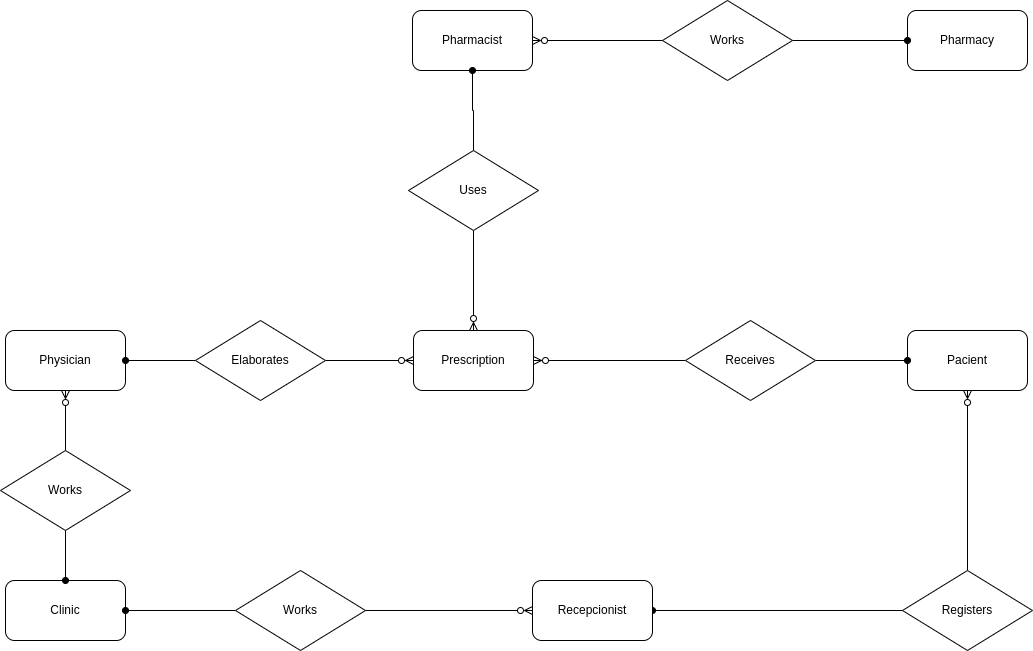

The diagram above was exported from draw.io. Its source (the exported page's mxGraphModel, read from the mxfile embedded in the PNG):
<mxGraphModel dx="2269" dy="1589" grid="1" gridSize="10" guides="1" tooltips="1" connect="1" arrows="1" fold="1" page="1" pageScale="1" pageWidth="1100" pageHeight="850" math="0" shadow="0">
  <root>
    <mxCell id="0" />
    <mxCell id="1" parent="0" />
    <mxCell id="wC0AvLnfI5OI9HlLTrsR-2" value="Physician" style="rounded=1;whiteSpace=wrap;html=1;" parent="1" vertex="1">
      <mxGeometry x="34" y="432" width="120" height="60" as="geometry" />
    </mxCell>
    <mxCell id="wC0AvLnfI5OI9HlLTrsR-4" value="Pharmacist" style="rounded=1;whiteSpace=wrap;html=1;" parent="1" vertex="1">
      <mxGeometry x="441" y="112" width="120" height="60" as="geometry" />
    </mxCell>
    <mxCell id="wC0AvLnfI5OI9HlLTrsR-5" value="Prescription" style="rounded=1;whiteSpace=wrap;html=1;" parent="1" vertex="1">
      <mxGeometry x="442" y="432" width="120" height="60" as="geometry" />
    </mxCell>
    <mxCell id="wC0AvLnfI5OI9HlLTrsR-6" value="Pacient" style="rounded=1;whiteSpace=wrap;html=1;" parent="1" vertex="1">
      <mxGeometry x="936" y="432" width="120" height="60" as="geometry" />
    </mxCell>
    <mxCell id="wC0AvLnfI5OI9HlLTrsR-13" style="edgeStyle=orthogonalEdgeStyle;rounded=0;orthogonalLoop=1;jettySize=auto;html=1;endArrow=ERzeroToMany;endFill=0;" parent="1" source="wC0AvLnfI5OI9HlLTrsR-11" target="wC0AvLnfI5OI9HlLTrsR-5" edge="1">
      <mxGeometry relative="1" as="geometry" />
    </mxCell>
    <mxCell id="wC0AvLnfI5OI9HlLTrsR-21" value="" style="edgeStyle=orthogonalEdgeStyle;rounded=0;orthogonalLoop=1;jettySize=auto;html=1;endArrow=oval;endFill=1;" parent="1" source="wC0AvLnfI5OI9HlLTrsR-11" target="wC0AvLnfI5OI9HlLTrsR-2" edge="1">
      <mxGeometry relative="1" as="geometry" />
    </mxCell>
    <mxCell id="wC0AvLnfI5OI9HlLTrsR-11" value="Elaborates" style="rhombus;whiteSpace=wrap;html=1;" parent="1" vertex="1">
      <mxGeometry x="224" y="422" width="130" height="80" as="geometry" />
    </mxCell>
    <mxCell id="wC0AvLnfI5OI9HlLTrsR-17" value="" style="edgeStyle=orthogonalEdgeStyle;rounded=0;orthogonalLoop=1;jettySize=auto;html=1;endArrow=ERzeroToMany;endFill=0;" parent="1" source="wC0AvLnfI5OI9HlLTrsR-14" target="wC0AvLnfI5OI9HlLTrsR-5" edge="1">
      <mxGeometry relative="1" as="geometry" />
    </mxCell>
    <mxCell id="wC0AvLnfI5OI9HlLTrsR-22" value="" style="edgeStyle=orthogonalEdgeStyle;rounded=0;orthogonalLoop=1;jettySize=auto;html=1;endArrow=oval;endFill=1;" parent="1" source="wC0AvLnfI5OI9HlLTrsR-14" target="wC0AvLnfI5OI9HlLTrsR-4" edge="1">
      <mxGeometry relative="1" as="geometry" />
    </mxCell>
    <mxCell id="wC0AvLnfI5OI9HlLTrsR-14" value="Uses" style="rhombus;whiteSpace=wrap;html=1;" parent="1" vertex="1">
      <mxGeometry x="437" y="252" width="130" height="80" as="geometry" />
    </mxCell>
    <mxCell id="wC0AvLnfI5OI9HlLTrsR-19" value="" style="edgeStyle=orthogonalEdgeStyle;rounded=0;orthogonalLoop=1;jettySize=auto;html=1;endArrow=ERzeroToMany;endFill=0;" parent="1" source="wC0AvLnfI5OI9HlLTrsR-18" target="wC0AvLnfI5OI9HlLTrsR-5" edge="1">
      <mxGeometry relative="1" as="geometry" />
    </mxCell>
    <mxCell id="wC0AvLnfI5OI9HlLTrsR-20" value="" style="edgeStyle=orthogonalEdgeStyle;rounded=0;orthogonalLoop=1;jettySize=auto;html=1;endArrow=oval;endFill=1;" parent="1" source="wC0AvLnfI5OI9HlLTrsR-18" target="wC0AvLnfI5OI9HlLTrsR-6" edge="1">
      <mxGeometry relative="1" as="geometry" />
    </mxCell>
    <mxCell id="wC0AvLnfI5OI9HlLTrsR-18" value="Receives" style="rhombus;whiteSpace=wrap;html=1;" parent="1" vertex="1">
      <mxGeometry x="714" y="422" width="130" height="80" as="geometry" />
    </mxCell>
    <mxCell id="wC0AvLnfI5OI9HlLTrsR-37" style="edgeStyle=orthogonalEdgeStyle;rounded=0;orthogonalLoop=1;jettySize=auto;html=1;endArrow=ERzeroToMany;endFill=0;" parent="1" source="wC0AvLnfI5OI9HlLTrsR-23" target="wC0AvLnfI5OI9HlLTrsR-6" edge="1">
      <mxGeometry relative="1" as="geometry" />
    </mxCell>
    <mxCell id="wC0AvLnfI5OI9HlLTrsR-38" style="edgeStyle=orthogonalEdgeStyle;rounded=0;orthogonalLoop=1;jettySize=auto;html=1;entryX=1;entryY=0.5;entryDx=0;entryDy=0;endArrow=oval;endFill=1;" parent="1" source="wC0AvLnfI5OI9HlLTrsR-23" target="wC0AvLnfI5OI9HlLTrsR-24" edge="1">
      <mxGeometry relative="1" as="geometry" />
    </mxCell>
    <mxCell id="wC0AvLnfI5OI9HlLTrsR-23" value="Registers" style="rhombus;whiteSpace=wrap;html=1;" parent="1" vertex="1">
      <mxGeometry x="931" y="672" width="130" height="80" as="geometry" />
    </mxCell>
    <mxCell id="wC0AvLnfI5OI9HlLTrsR-24" value="Recepcionist" style="rounded=1;whiteSpace=wrap;html=1;" parent="1" vertex="1">
      <mxGeometry x="561" y="682" width="120" height="60" as="geometry" />
    </mxCell>
    <mxCell id="wC0AvLnfI5OI9HlLTrsR-29" value="Pharmacy" style="rounded=1;whiteSpace=wrap;html=1;" parent="1" vertex="1">
      <mxGeometry x="936" y="112" width="120" height="60" as="geometry" />
    </mxCell>
    <mxCell id="wC0AvLnfI5OI9HlLTrsR-30" value="Clinic" style="rounded=1;whiteSpace=wrap;html=1;" parent="1" vertex="1">
      <mxGeometry x="34" y="682" width="120" height="60" as="geometry" />
    </mxCell>
    <mxCell id="wC0AvLnfI5OI9HlLTrsR-32" value="" style="edgeStyle=orthogonalEdgeStyle;rounded=0;orthogonalLoop=1;jettySize=auto;html=1;endArrow=oval;endFill=1;" parent="1" source="wC0AvLnfI5OI9HlLTrsR-31" target="wC0AvLnfI5OI9HlLTrsR-30" edge="1">
      <mxGeometry relative="1" as="geometry" />
    </mxCell>
    <mxCell id="wC0AvLnfI5OI9HlLTrsR-33" value="" style="edgeStyle=orthogonalEdgeStyle;rounded=0;orthogonalLoop=1;jettySize=auto;html=1;endArrow=ERzeroToMany;endFill=0;" parent="1" source="wC0AvLnfI5OI9HlLTrsR-31" target="wC0AvLnfI5OI9HlLTrsR-2" edge="1">
      <mxGeometry relative="1" as="geometry" />
    </mxCell>
    <mxCell id="wC0AvLnfI5OI9HlLTrsR-31" value="Works" style="rhombus;whiteSpace=wrap;html=1;" parent="1" vertex="1">
      <mxGeometry x="29" y="552" width="130" height="80" as="geometry" />
    </mxCell>
    <mxCell id="wC0AvLnfI5OI9HlLTrsR-35" style="edgeStyle=orthogonalEdgeStyle;rounded=0;orthogonalLoop=1;jettySize=auto;html=1;entryX=1;entryY=0.5;entryDx=0;entryDy=0;endArrow=ERzeroToMany;endFill=0;" parent="1" source="wC0AvLnfI5OI9HlLTrsR-34" target="wC0AvLnfI5OI9HlLTrsR-4" edge="1">
      <mxGeometry relative="1" as="geometry" />
    </mxCell>
    <mxCell id="wC0AvLnfI5OI9HlLTrsR-36" style="edgeStyle=orthogonalEdgeStyle;rounded=0;orthogonalLoop=1;jettySize=auto;html=1;entryX=0;entryY=0.5;entryDx=0;entryDy=0;endArrow=oval;endFill=1;" parent="1" source="wC0AvLnfI5OI9HlLTrsR-34" target="wC0AvLnfI5OI9HlLTrsR-29" edge="1">
      <mxGeometry relative="1" as="geometry" />
    </mxCell>
    <mxCell id="wC0AvLnfI5OI9HlLTrsR-34" value="Works" style="rhombus;whiteSpace=wrap;html=1;" parent="1" vertex="1">
      <mxGeometry x="691" y="102" width="130" height="80" as="geometry" />
    </mxCell>
    <mxCell id="wC0AvLnfI5OI9HlLTrsR-39" style="edgeStyle=orthogonalEdgeStyle;rounded=0;orthogonalLoop=1;jettySize=auto;html=1;exitX=0.5;exitY=1;exitDx=0;exitDy=0;" parent="1" source="wC0AvLnfI5OI9HlLTrsR-30" target="wC0AvLnfI5OI9HlLTrsR-30" edge="1">
      <mxGeometry relative="1" as="geometry" />
    </mxCell>
    <mxCell id="wC0AvLnfI5OI9HlLTrsR-41" style="edgeStyle=orthogonalEdgeStyle;rounded=0;orthogonalLoop=1;jettySize=auto;html=1;entryX=0;entryY=0.5;entryDx=0;entryDy=0;endArrow=ERzeroToMany;endFill=0;" parent="1" source="wC0AvLnfI5OI9HlLTrsR-40" target="wC0AvLnfI5OI9HlLTrsR-24" edge="1">
      <mxGeometry relative="1" as="geometry" />
    </mxCell>
    <mxCell id="wC0AvLnfI5OI9HlLTrsR-42" style="edgeStyle=orthogonalEdgeStyle;rounded=0;orthogonalLoop=1;jettySize=auto;html=1;endArrow=oval;endFill=1;" parent="1" source="wC0AvLnfI5OI9HlLTrsR-40" target="wC0AvLnfI5OI9HlLTrsR-30" edge="1">
      <mxGeometry relative="1" as="geometry" />
    </mxCell>
    <mxCell id="wC0AvLnfI5OI9HlLTrsR-40" value="Works" style="rhombus;whiteSpace=wrap;html=1;" parent="1" vertex="1">
      <mxGeometry x="264" y="672" width="130" height="80" as="geometry" />
    </mxCell>
  </root>
</mxGraphModel>